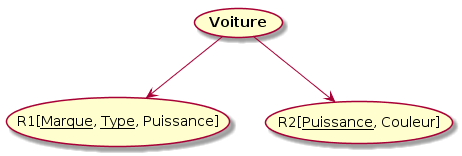

The diagram above was rendered by PlantUML. Its source (embedded in the PNG):
@startuml
(<b>Voiture</b>) as R
(R1[<u>Marque</u>, <u>Type</u>, Puissance]) as R1
(R2[<u>Puissance</u>, Couleur]) as R2

R --> R1
R --> R2
@enduml